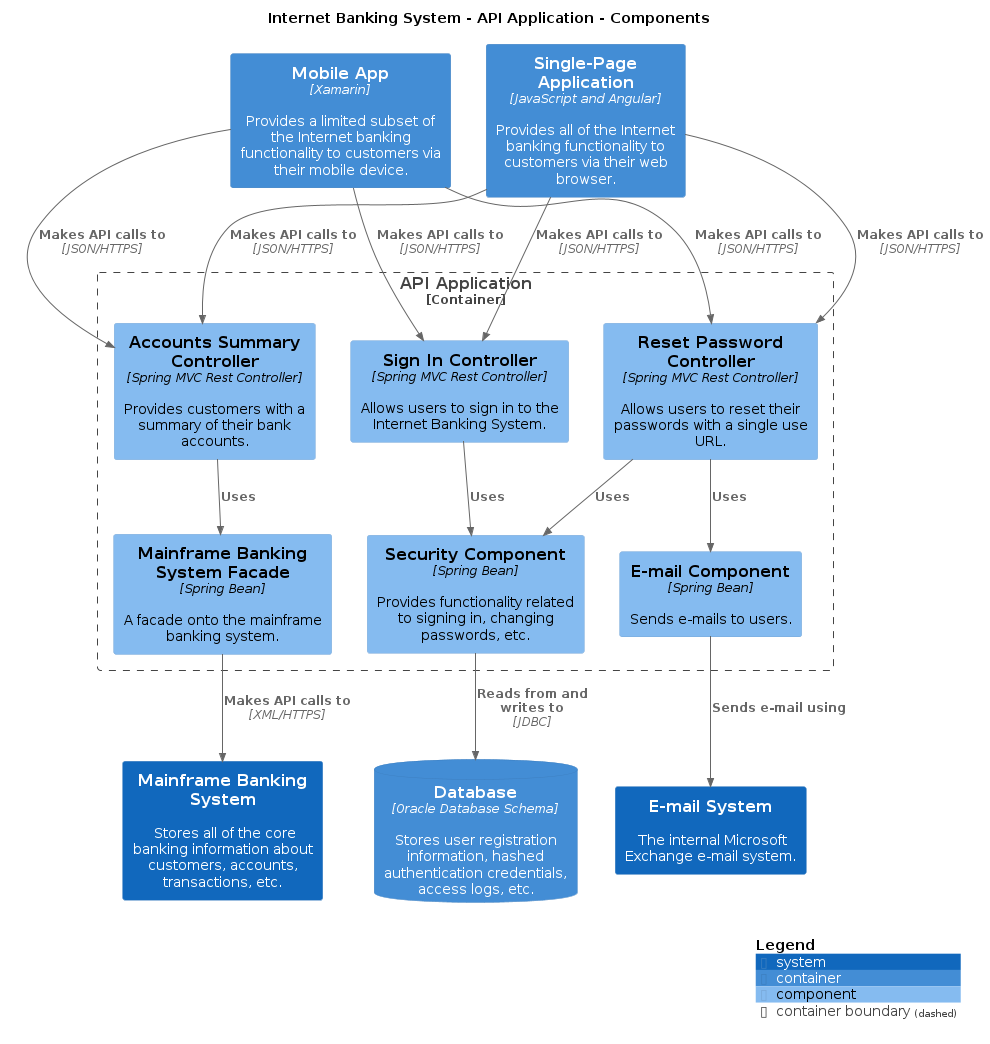

The diagram above was rendered by PlantUML. Its source (embedded in the PNG):
@startuml
title Internet Banking System - API Application - Components

top to bottom direction

!include /home/runner/work/structurizr-site-generatr/structurizr-site-generatr/build/puml-cache/C4.puml
!include /home/runner/work/structurizr-site-generatr/structurizr-site-generatr/build/puml-cache/C4_Context.puml
!include /home/runner/work/structurizr-site-generatr/structurizr-site-generatr/build/puml-cache/C4_Container.puml
!include /home/runner/work/structurizr-site-generatr/structurizr-site-generatr/build/puml-cache/C4_Component.puml

System(MainframeBankingSystem, "Mainframe Banking System", "Stores all of the core banking information about customers, accounts, transactions, etc.", $tags="")
System(EmailSystem, "E-mail System", "The internal Microsoft Exchange e-mail system.", $tags="")
ContainerDb(InternetBankingSystem.Database, "Database", "Oracle Database Schema", "Stores user registration information, hashed authentication credentials, access logs, etc.", $tags="")
Container(InternetBankingSystem.SinglePageApplication, "Single-Page Application", "JavaScript and Angular", "Provides all of the Internet banking functionality to customers via their web browser.", $tags="")
Container(InternetBankingSystem.MobileApp, "Mobile App", "Xamarin", "Provides a limited subset of the Internet banking functionality to customers via their mobile device.", $tags="")

Container_Boundary("InternetBankingSystem.APIApplication_boundary", "API Application", $tags="") {
  Component(InternetBankingSystem.APIApplication.SignInController, "Sign In Controller", "Spring MVC Rest Controller", "Allows users to sign in to the Internet Banking System.", $tags="")
  Component(InternetBankingSystem.APIApplication.AccountsSummaryController, "Accounts Summary Controller", "Spring MVC Rest Controller", "Provides customers with a summary of their bank accounts.", $tags="")
  Component(InternetBankingSystem.APIApplication.ResetPasswordController, "Reset Password Controller", "Spring MVC Rest Controller", "Allows users to reset their passwords with a single use URL.", $tags="")
  Component(InternetBankingSystem.APIApplication.SecurityComponent, "Security Component", "Spring Bean", "Provides functionality related to signing in, changing passwords, etc.", $tags="")
  Component(InternetBankingSystem.APIApplication.MainframeBankingSystemFacade, "Mainframe Banking System Facade", "Spring Bean", "A facade onto the mainframe banking system.", $tags="")
  Component(InternetBankingSystem.APIApplication.EmailComponent, "E-mail Component", "Spring Bean", "Sends e-mails to users.", $tags="")
}

Rel_D(InternetBankingSystem.SinglePageApplication, InternetBankingSystem.APIApplication.SignInController, "Makes API calls to", "JSON/HTTPS", $tags="")
Rel_D(InternetBankingSystem.SinglePageApplication, InternetBankingSystem.APIApplication.AccountsSummaryController, "Makes API calls to", "JSON/HTTPS", $tags="")
Rel_D(InternetBankingSystem.SinglePageApplication, InternetBankingSystem.APIApplication.ResetPasswordController, "Makes API calls to", "JSON/HTTPS", $tags="")
Rel_D(InternetBankingSystem.MobileApp, InternetBankingSystem.APIApplication.SignInController, "Makes API calls to", "JSON/HTTPS", $tags="")
Rel_D(InternetBankingSystem.MobileApp, InternetBankingSystem.APIApplication.AccountsSummaryController, "Makes API calls to", "JSON/HTTPS", $tags="")
Rel_D(InternetBankingSystem.MobileApp, InternetBankingSystem.APIApplication.ResetPasswordController, "Makes API calls to", "JSON/HTTPS", $tags="")
Rel_D(InternetBankingSystem.APIApplication.SignInController, InternetBankingSystem.APIApplication.SecurityComponent, "Uses", $tags="")
Rel_D(InternetBankingSystem.APIApplication.AccountsSummaryController, InternetBankingSystem.APIApplication.MainframeBankingSystemFacade, "Uses", $tags="")
Rel_D(InternetBankingSystem.APIApplication.ResetPasswordController, InternetBankingSystem.APIApplication.SecurityComponent, "Uses", $tags="")
Rel_D(InternetBankingSystem.APIApplication.ResetPasswordController, InternetBankingSystem.APIApplication.EmailComponent, "Uses", $tags="")
Rel_D(InternetBankingSystem.APIApplication.SecurityComponent, InternetBankingSystem.Database, "Reads from and writes to", "JDBC", $tags="")
Rel_D(InternetBankingSystem.APIApplication.MainframeBankingSystemFacade, MainframeBankingSystem, "Makes API calls to", "XML/HTTPS", $tags="")
Rel_D(InternetBankingSystem.APIApplication.EmailComponent, EmailSystem, "Sends e-mail using", $tags="")

SHOW_LEGEND(true)
@enduml